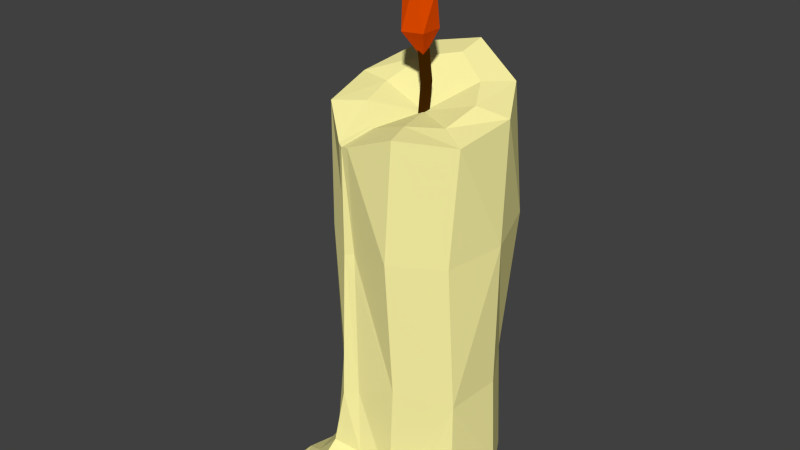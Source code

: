 # Source: candle.blend  (saved by Blender 2.77.0; exported with 4.5.12 LTS)
import bpy
from mathutils import Matrix  # noqa: F401  (used for matrix-valued properties, if any)

bpy.ops.wm.read_factory_settings(use_empty=True)
scene = bpy.context.scene
scene.name = 'Scene'

# ---- collections
col_collection_1 = bpy.data.collections.new('Collection 1'); scene.collection.children.link(col_collection_1)

# ---- materials (node trees are filled in below, after node groups)
mat_mat_candle_body = bpy.data.materials.new('MAT_candle_body')
mat_mat_candle_body.alpha_threshold = 0.0
mat_mat_candle_body.roughness = 0.5
mat_mat_candle_fire = bpy.data.materials.new('MAT_candle_fire')
mat_mat_candle_fire.alpha_threshold = 0.0
mat_mat_candle_fire.preview_render_type = 'CUBE'
mat_mat_candle_fire.roughness = 0.5
mat_mat_candle_string = bpy.data.materials.new('MAT_candle_string')
mat_mat_candle_string.alpha_threshold = 0.0
mat_mat_candle_string.roughness = 0.5

# ---- material node trees
mat_mat_candle_body.use_nodes = True; mat_mat_candle_body.node_tree.nodes.clear()
_N = mat_mat_candle_body.node_tree.nodes; _L = mat_mat_candle_body.node_tree.links
n0 = _N.new('ShaderNodeOutputMaterial'); n0.name = 'Material Output'; n0.location = (300, 300)
n1 = _N.new('ShaderNodeBsdfDiffuse'); n1.name = 'Diffuse BSDF'; n1.location = (10, 300)
n1.inputs[0].default_value = (1.0, 0.9293, 0.3877, 1.0)
_L.new(n1.outputs[0], n0.inputs[0])
n0.is_active_output = True
mat_mat_candle_fire.use_nodes = True; mat_mat_candle_fire.node_tree.nodes.clear()
_N = mat_mat_candle_fire.node_tree.nodes; _L = mat_mat_candle_fire.node_tree.links
n0 = _N.new('ShaderNodeOutputMaterial'); n0.name = 'Material Output'; n0.location = (300, 300)
n1 = _N.new('ShaderNodeBsdfDiffuse'); n1.name = 'Diffuse BSDF'; n1.location = (100, 300)
n1.inputs[0].default_value = (0.8, 0.07416, 0.0, 1.0)
_L.new(n1.outputs[0], n0.inputs[0])
n0.is_active_output = True
mat_mat_candle_string.use_nodes = True; mat_mat_candle_string.node_tree.nodes.clear()
_N = mat_mat_candle_string.node_tree.nodes; _L = mat_mat_candle_string.node_tree.links
n0 = _N.new('ShaderNodeOutputMaterial'); n0.name = 'Material Output'; n0.location = (300, 300)
n1 = _N.new('ShaderNodeBsdfDiffuse'); n1.name = 'Diffuse BSDF'; n1.location = (10, 300)
n1.inputs[0].default_value = (0.04203, 0.01407, 0.0, 1.0)
_L.new(n1.outputs[0], n0.inputs[0])
n0.is_active_output = True

# ---- world
world_world = bpy.data.worlds.new('World'); scene.world = world_world
world_world.color = (0.05088, 0.05088, 0.05088)
world_world.use_sun_shadow = False
world_world.sun_shadow_jitter_overblur = 0.0
world_world.cycles.sampling_method = 'NONE'
world_world.cycles.sample_map_resolution = 256

# ---- meshes
me_cylinder = bpy.data.meshes.new('Cylinder')
me_cylinder.from_pydata([(0.0, 1.0, -0.001465), (-2.481e-08, 0.6607, 4.982), (0.6428, 0.766, -0.001465), (0.3923, 0.4675, 4.785), (0.9848, 0.1736, -0.001465), (0.601, 0.106, 4.671), (0.8901, -0.4013, 0.0001712), (0.5285, -0.3051, 4.528), (0.2981, -1.222, 0.0001712), (0.2087, -0.5735, 4.552), (-0.2087, -0.5735, 4.419), (-0.9149, -0.5, -0.001008), (-0.5285, -0.3051, 4.578), (-0.9848, 0.1736, -0.001008), (-0.601, 0.106, 4.667), (-0.6428, 0.766, -0.001256), (-0.3923, 0.4675, 4.9), (-2.384e-07, 9.313e-10, 4.49), (0.0, 1.0, 5.059), (0.6428, 0.766, 4.767), (0.9848, 0.1736, 4.602), (0.866, -0.5, 4.458), (0.342, -0.9397, 4.551), (-0.3389, -0.9241, 4.292), (-0.866, -0.5, 4.558), (-0.9848, 0.1736, 4.684), (-0.6428, 0.766, 4.946), (0.7632, 0.7878, 3.251), (0.9915, 0.1016, 3.169), (0.8082, -0.5721, 3.096), (0.3076, -1.012, 3.165), (-0.3499, -0.9069, 3.024), (-0.8035, -0.5721, 3.118), (-0.9457, 0.1016, 3.21), (-0.635, 0.8322, 3.341), (0.00782, 0.9913, 3.397), (0.5802, 0.766, 1.4), (0.9223, 0.1736, 1.359), (0.8587, -0.5, 1.323), (0.3555, -0.9418, 1.56), (-0.3087, -1.02, 1.287), (-0.78, -0.5, 1.334), (-0.8926, 0.1736, 1.38), (-0.7053, 0.766, 1.445), (-0.06256, 1.056, 1.473), (0.9738, 0.1736, 0.2397), (0.8647, -0.5, 0.1235), (0.2955, -0.942, 0.1892), (-0.4914, -1.27, 0.3345), (-0.8509, -0.5, 0.1566), (-0.2093, -1.747, -0.001008), (-0.7666, -1.759, -0.001008), (-1.093, -1.357, -0.001008), (-0.2378, -1.642, 0.09641), (-0.6991, -1.662, 0.1262), (-0.9921, -1.321, 0.08878), (1.042, -0.8534, 0.003365), (0.6474, -1.273, 0.0001712), (0.9636, -0.8511, 0.09129), (0.6524, -1.177, 0.07686), (-0.5981, -1.463, 0.2148), (-1.006, -0.8972, 0.1065), (0.0156, -1.428, 0.1357), (-1.106, -0.8651, -0.001008), (0.1027, -1.5, 0.0001712), (0.367, -1.259, 0.0001712), (1.011, -0.569, 0.0001712), (0.9496, -0.6353, 0.1068), (0.4213, -1.146, 0.103), (0.5575, -0.721, 0.1462), (0.9059, -1.117, 0.0001712), (0.8564, -1.052, 0.0755), (0.7088, -0.9024, 0.1264), (-0.2504, -0.5385, 4.439), (-0.4103, -0.8824, 4.31), (-0.3954, -0.8044, 3.036), (-0.3779, -0.8824, 1.293), (-0.1501, -0.5735, 4.442), (-0.246, -0.9397, 4.317), (-0.2441, -0.8634, 3.043), (-0.1476, -0.94, 1.322), (-0.2311, -0.8761, 2.805), (-0.4121, -1.075, 0.6146), (-0.09635, -0.9974, 0.5378), (-0.5746, -0.8488, 0.524), (-0.09159, -1.28, 0.26), (-0.7535, -1.005, 0.2466)], [], [(18, 1, 3, 19), (19, 3, 5, 20), (20, 5, 7, 21), (78, 77, 10, 23), (74, 73, 12, 24), (24, 12, 14, 25), (10, 17, 12, 73), (26, 16, 1, 18), (25, 14, 16, 26), (1, 16, 17), (9, 17, 10, 77), (5, 3, 17), (17, 16, 14), (17, 14, 12), (7, 17, 9), (7, 5, 17), (3, 1, 17), (33, 25, 26, 34), (34, 26, 18, 35), (33, 32, 25), (75, 74, 24, 32), (79, 78, 23, 31), (21, 7, 9, 22), (28, 20, 21, 29), (27, 19, 20, 28), (35, 18, 19, 27), (44, 35, 27, 36), (36, 27, 28, 37), (28, 29, 38), (29, 21, 22, 30), (76, 75, 32, 41), (41, 32, 33, 42), (34, 35, 44), (42, 33, 34, 43), (13, 42, 43, 15), (15, 43, 44, 0), (41, 42, 13), (38, 29, 30, 39), (45, 37, 38, 46), (4, 2, 37, 45), (0, 44, 36, 2), (83, 80, 40, 82), (37, 28, 38), (32, 24, 25), (43, 34, 44), (2, 36, 37), (11, 49, 41, 13), (4, 45, 46, 6), (46, 38, 39, 47, 69), (48, 85, 83, 82), (84, 49, 86), (62, 60, 54, 53), (60, 61, 55, 54), (61, 63, 52, 55), (50, 53, 54, 51), (64, 62, 53, 50), (51, 54, 55, 52), (56, 58, 71, 70), (66, 67, 58, 56), (72, 68, 59, 71), (68, 65, 57, 59), (8, 47, 62, 64), (49, 11, 63, 61), (47, 8, 65, 68), (69, 47, 68, 72), (6, 46, 67, 66), (70, 71, 59, 57), (46, 69, 72, 67), (67, 72, 71, 58), (82, 40, 76, 84), (40, 31, 75, 76), (31, 23, 74, 75), (23, 10, 73, 74), (30, 22, 78, 79), (22, 9, 77, 78), (47, 39, 80, 83), (39, 30, 79, 81), (80, 39, 81), (40, 80, 81, 79, 31), (84, 76, 41, 49), (48, 60, 62, 47, 85), (48, 86, 49, 61, 60), (85, 47, 83), (82, 84, 86, 48)])
me_cylinder.materials.append(mat_mat_candle_body)
me_cylinder.use_remesh_preserve_volume = False
me_cylinder.use_remesh_preserve_attributes = False
me_cylinder.use_mirror_vertex_groups = False
me_cylinder.update()
me_icosphere_001 = bpy.data.meshes.new('Icosphere.001')
me_icosphere_001.from_pydata([(0.003472, 0.002388, -1.0), (0.4011, -0.4936, -0.0533), (-0.264, -0.6896, -0.0533), (-0.7081, -0.03502, 0.2963), (-0.1178, 0.4862, -0.0533), (0.3954, 0.2763, -0.0533), (0.1088, -0.5102, 1.601), (-0.4278, -0.4236, 1.328), (-0.499, 0.327, 1.33), (0.01855, 0.5286, 1.601), (0.4376, 0.06312, 1.183), (0.02081, 0.005087, 3.208)], [], [(0, 1, 2), (1, 0, 5), (0, 2, 3), (0, 3, 4), (0, 4, 5), (1, 5, 10), (2, 1, 6), (3, 2, 7), (4, 3, 8), (5, 4, 9), (1, 10, 6), (2, 6, 7), (3, 7, 8), (4, 8, 9), (5, 9, 10), (6, 10, 11), (7, 6, 11), (8, 7, 11), (9, 8, 11), (10, 9, 11)])
me_icosphere_001.materials.append(mat_mat_candle_fire)
me_icosphere_001.use_remesh_preserve_volume = False
me_icosphere_001.use_remesh_preserve_attributes = False
me_icosphere_001.use_mirror_vertex_groups = False
me_icosphere_001.update()
me_cone_003 = bpy.data.meshes.new('Cone.003')
me_cone_003.from_pydata([(0.4974, 1.0, -4.0), (0.4974, 1.0, 4.0), (1.363, -0.5, -4.0), (1.363, -0.5, 4.0), (-0.3686, -0.5, -4.0), (-0.3686, -0.5, 4.0), (-0.2132, 1.0, 0.8175), (0.6529, -0.5, 0.8175), (-1.079, -0.5, 0.8175)], [], [(6, 1, 3, 7), (8, 5, 1, 6), (7, 3, 5, 8), (3, 1, 5), (2, 7, 8, 4), (4, 8, 6, 0), (0, 6, 7, 2)])
me_cone_003.materials.append(mat_mat_candle_string)
me_cone_003.use_remesh_preserve_volume = False
me_cone_003.use_remesh_preserve_attributes = False
me_cone_003.use_mirror_vertex_groups = False
me_cone_003.update()

# ---- objects
ob_body = bpy.data.objects.new('body', me_cylinder)
ob_fire = bpy.data.objects.new('fire', me_icosphere_001)
ob_string = bpy.data.objects.new('string', me_cone_003)

# ---- transforms, parenting, visibility, modifiers, constraints
ob_body.location = (0.0, 0.0, 0.0)
ob_body.scale = (0.4406, 0.4406, 0.4406)
ob_body.lineart.crease_threshold = 0.0
ob_fire.location = (-0.007174, 0.0, 2.387)
ob_fire.scale = (0.1541, 0.1541, 0.1541)
ob_fire.lineart.crease_threshold = 0.0
ob_string.location = (0.0, 0.0, 2.088)
ob_string.rotation_euler = (0.0, -0.0, -3.142)
ob_string.scale = (0.03366, 0.03366, 0.0585)
ob_string.lineart.crease_threshold = 0.0

# ---- collection membership
col_collection_1.objects.link(ob_body)
col_collection_1.objects.link(ob_fire)
col_collection_1.objects.link(ob_string)

# ---- scene / render settings (as saved in the file)
scene.frame_start = 1; scene.frame_end = 250; scene.frame_set(1)
scene.render.engine = 'CYCLES'
scene.render.resolution_percentage = 50
scene.render.dither_intensity = 0.0
scene.cycles.use_denoising = False
scene.cycles.samples = 10
scene.cycles.sampling_pattern = 'TABULATED_SOBOL'
scene.cycles.light_sampling_threshold = 0.0
scene.cycles.use_adaptive_sampling = False
scene.cycles.use_light_tree = False
scene.cycles.blur_glossy = 0.0
scene.cycles.pixel_filter_type = 'GAUSSIAN'
scene.cycles.sample_clamp_indirect = 0.0
scene.view_settings.view_transform = 'Standard'
bpy.context.view_layer.update()

# ---- added for rendering (the .blend has no active camera and no usable light): camera, sun
cam_auto = bpy.data.cameras.new('AutoCamera')
cam_auto.lens = 50.0
cam_auto.sensor_width = 36.0
cam_auto.clip_end = 1000.0
ob_auto_camera = bpy.data.objects.new('AutoCamera', cam_auto)
scene.collection.objects.link(ob_auto_camera)
ob_auto_camera.location = (3.01839, -3.79377, 3.86636)
ob_auto_camera.rotation_euler = (1.09748, -7.21219e-08, 0.694738)
scene.camera = ob_auto_camera
light_auto_sun = bpy.data.lights.new('AutoSun', 'SUN')
light_auto_sun.energy = 3.0
light_auto_sun.angle = 0.0523599
ob_auto_sun = bpy.data.objects.new('AutoSun', light_auto_sun)
scene.collection.objects.link(ob_auto_sun)
ob_auto_sun.rotation_euler = (0.872665, 0.174533, 0.523599)
bpy.context.view_layer.update()
